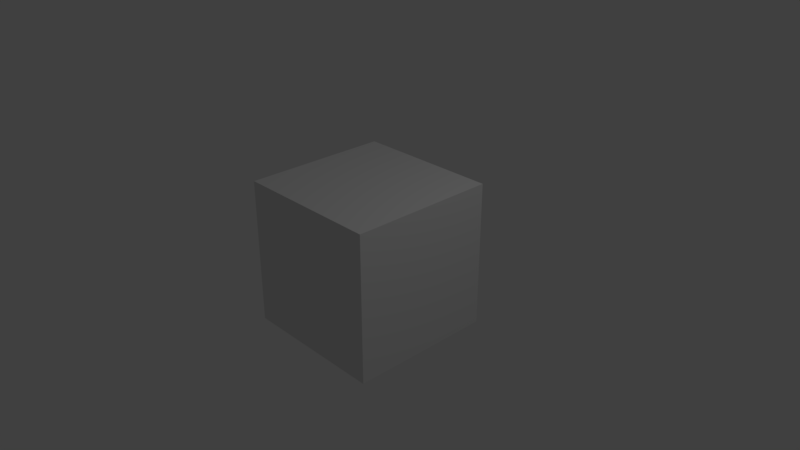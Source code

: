 # Source: Grass_Block.blend  (saved by Blender 2.79.0; exported with 4.5.12 LTS)
import bpy
from mathutils import Matrix  # noqa: F401  (used for matrix-valued properties, if any)

bpy.ops.wm.read_factory_settings(use_empty=True)
scene = bpy.context.scene
scene.name = 'Scene'

# ---- collections
col_collection_1 = bpy.data.collections.new('Collection 1'); scene.collection.children.link(col_collection_1)

# ---- images (referenced by path relative to the original .blend; pixels are not part of the script)
import os
ASSET_DIR = os.environ.get("B2B_ASSET_DIR", "")  # directory of the original .blend (textures are referenced by path, not embedded)
HERE = os.path.dirname(os.path.abspath(__file__))  # packed textures are extracted next to this script under _unpacked/

def load_image(name, relpath, width, height, colorspace="sRGB"):
    """Load a texture the original file referenced (path relative to the .blend, or extracted next to this script)."""
    p = next((c for c in (os.path.join(HERE, relpath), os.path.join(ASSET_DIR, relpath)) if relpath and os.path.exists(c)), "")
    if p:
        img = bpy.data.images.load(p, check_existing=True)
        img.name = name
    else:  # same state as the original file: an image datablock whose file is absent (Cycles renders it pink)
        img = bpy.data.images.new(name, width, height)
        img.source = "FILE"
        img.filepath = "//" + (relpath or name)
    img.colorspace_settings.name = colorspace
    return img
img_grass_block_texture = load_image('Grass Block Texture', 'Grass Block Texture.png', 1024, 1024, 'sRGB')

# ---- materials (node trees are filled in below, after node groups)
mat_grass_block_material = bpy.data.materials.new('Grass Block Material')
mat_grass_block_material.alpha_threshold = 0.0
mat_grass_block_material.roughness = 0.5

# ---- material node trees
mat_grass_block_material.use_nodes = True; mat_grass_block_material.node_tree.nodes.clear()
_N = mat_grass_block_material.node_tree.nodes; _L = mat_grass_block_material.node_tree.links
n0 = _N.new('ShaderNodeOutputMaterial'); n0.name = 'Material Output'; n0.location = (300, 300)
n1 = _N.new('ShaderNodeBsdfDiffuse'); n1.name = 'Diffuse BSDF'; n1.location = (10, 300)
n2 = _N.new('ShaderNodeTexImage'); n2.name = 'Image Texture'; n2.location = (-296, 287)
n2.width = 140
n2.image = img_grass_block_texture
_L.new(n1.outputs[0], n0.inputs[0])
n0.is_active_output = True

# ---- world
world_world = bpy.data.worlds.new('World'); scene.world = world_world
world_world.color = (0.05088, 0.05088, 0.05088)
world_world.use_sun_shadow = False
world_world.sun_shadow_jitter_overblur = 0.0
world_world.cycles.sampling_method = 'MANUAL'

# ---- cameras
cam_camera = bpy.data.cameras.new('Camera')
cam_camera.clip_end = 100.0
cam_camera.lens = 35.0
cam_camera.sensor_width = 32.0
cam_camera.sensor_height = 18.0
cam_camera.ortho_scale = 7.314
cam_camera.dof.focus_distance = 0.0

# ---- lights
light_lamp = bpy.data.lights.new('Lamp', 'POINT')
light_lamp.transmission_factor = 0.0
light_lamp.cutoff_distance = 30.0
light_lamp.energy = 100.0
light_lamp.shadow_buffer_clip_start = 1.001
light_lamp.shadow_soft_size = 0.1
light_lamp.shadow_maximum_resolution = 0.006
light_lamp.use_absolute_resolution = True

# ---- meshes
me_cube = bpy.data.meshes.new('Cube')
me_cube.from_pydata([(1.0, 1.0, -1.0), (1.0, -1.0, -1.0), (-1.0, -1.0, -1.0), (-1.0, 1.0, -1.0), (1.0, 1.0, 1.0), (1.0, -1.0, 1.0), (-1.0, -1.0, 1.0), (-1.0, 1.0, 1.0)], [], [(0, 1, 2, 3), (4, 7, 6, 5), (0, 4, 5, 1), (1, 5, 6, 2), (2, 6, 7, 3), (4, 0, 3, 7)])
_uv = me_cube.uv_layers.new(name='UVMap')
_uv.uv.foreach_set('vector', [0.004854, 0.6715, 0.3285, 0.6715, 0.3285, 0.9951, 0.004854, 0.9951, 0.9951, 0.004854, 0.9951, 0.3285, 0.6715, 0.3285, 0.6715, 0.004854, 0.3285, 0.3285, 0.004854, 0.3285, 0.004854, 0.004854, 0.3285, 0.004854, 0.3281, 0.3291, 0.004455, 0.3291, 0.004455, 0.005427, 0.3281, 0.005427, 0.3284, 0.329, 0.0048, 0.329, 0.0048, 0.005381, 0.3284, 0.005381, 0.004588, 0.00547, 0.3282, 0.00547, 0.3282, 0.3291, 0.004588, 0.3291])
me_cube.materials.append(mat_grass_block_material)
me_cube.use_remesh_preserve_volume = False
me_cube.use_remesh_preserve_attributes = False
me_cube.use_mirror_vertex_groups = False
me_cube.use_paint_bone_selection = False
me_cube.use_paint_mask = True
me_cube.update()

# ---- objects
ob_cube = bpy.data.objects.new('Cube', me_cube)
ob_lamp = bpy.data.objects.new('Lamp', light_lamp)
ob_camera = bpy.data.objects.new('Camera', cam_camera)

# ---- transforms, parenting, visibility, modifiers, constraints
ob_cube.location = (0.0, 0.0, 0.0)
ob_cube.lock_rotations_4d = False
ob_cube.empty_display_type = 'ARROWS'
ob_cube.lineart.crease_threshold = 0.0
ob_lamp.location = (4.076, 1.005, 5.904)
ob_lamp.rotation_euler = (0.6503, 0.05522, 1.866)
ob_lamp.lock_rotations_4d = False
ob_lamp.empty_display_type = 'ARROWS'
ob_lamp.color = (0.0, 0.0, 0.0, 0.0)
ob_lamp.lineart.crease_threshold = 0.0
ob_camera.location = (7.481, -6.508, 5.344)
ob_camera.rotation_euler = (1.109, 0.0, 0.8149)
ob_camera.lock_rotations_4d = False
ob_camera.empty_display_type = 'ARROWS'
ob_camera.color = (0.0, 0.0, 0.0, 0.0)
ob_camera.display_type = 'WIRE'
ob_camera.lineart.crease_threshold = 0.0

# ---- collection membership
col_collection_1.objects.link(ob_cube)
col_collection_1.objects.link(ob_lamp)
col_collection_1.objects.link(ob_camera)

# ---- scene / render settings (as saved in the file)
scene.camera = ob_camera
scene.frame_start = 1; scene.frame_end = 250; scene.frame_set(1)
scene.render.engine = 'CYCLES'
scene.render.resolution_percentage = 50
scene.render.dither_intensity = 0.0
scene.cycles.use_denoising = False
scene.cycles.samples = 128
scene.cycles.sampling_pattern = 'TABULATED_SOBOL'
scene.cycles.use_adaptive_sampling = False
scene.cycles.use_light_tree = False
scene.cycles.blur_glossy = 0.0
scene.cycles.sample_clamp_indirect = 0.0
scene.view_settings.view_transform = 'Standard'
bpy.context.view_layer.update()
